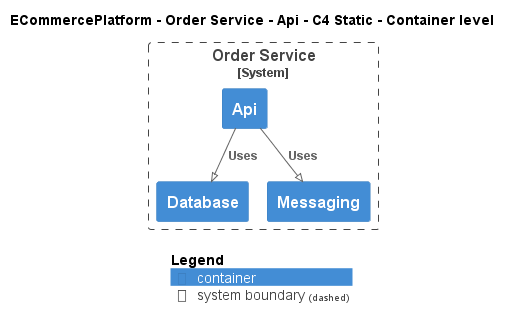

The diagram above was rendered by PlantUML. Its source (embedded in the PNG):
@startuml
!pragma layout smetana
!include ..\..\..\..\..\.c4s\C4_Container.puml

AddElementTag("c4interflow:lifecycle:new", $bgColor=green, $fontColor=#ffffff, $borderColor=green, $shadowing="False")
AddElementTag("c4interflow:lifecycle:changed", $bgColor=orange, $fontColor=#ffffff, $borderColor=orange, $shadowing="False")
AddElementTag("c4interflow:lifecycle:removed", $bgColor=red, $fontColor=#ffffff, $borderColor=red, $shadowing="False")

AddRelTag("c4interflow:lifecycle:new", $textColor=green, $lineColor=green)
AddRelTag("c4interflow:lifecycle:changed", $textColor=orange, $lineColor=orange)
AddRelTag("c4interflow:lifecycle:removed", $textColor=red, $lineColor=red)

SHOW_PERSON_PORTRAIT()
LAYOUT_TOP_DOWN()

skinparam linetype polyline

title ECommercePlatform - Order Service - Api - C4 Static - Container level


System_Boundary(ECommercePlatform.SoftwareSystems.OrderService, "Order Service") {
    Container(ECommercePlatform.SoftwareSystems.OrderService.Containers.Api, "Api", "", "")
    Container(ECommercePlatform.SoftwareSystems.OrderService.Containers.Database, "Database", "", "")
    Container(ECommercePlatform.SoftwareSystems.OrderService.Containers.Messaging, "Messaging", "", "")
}

Rel(ECommercePlatform.SoftwareSystems.OrderService.Containers.Api, ECommercePlatform.SoftwareSystems.OrderService.Containers.Database, "Uses")
Rel(ECommercePlatform.SoftwareSystems.OrderService.Containers.Api, ECommercePlatform.SoftwareSystems.OrderService.Containers.Messaging, "Uses")


SHOW_LEGEND()
@enduml